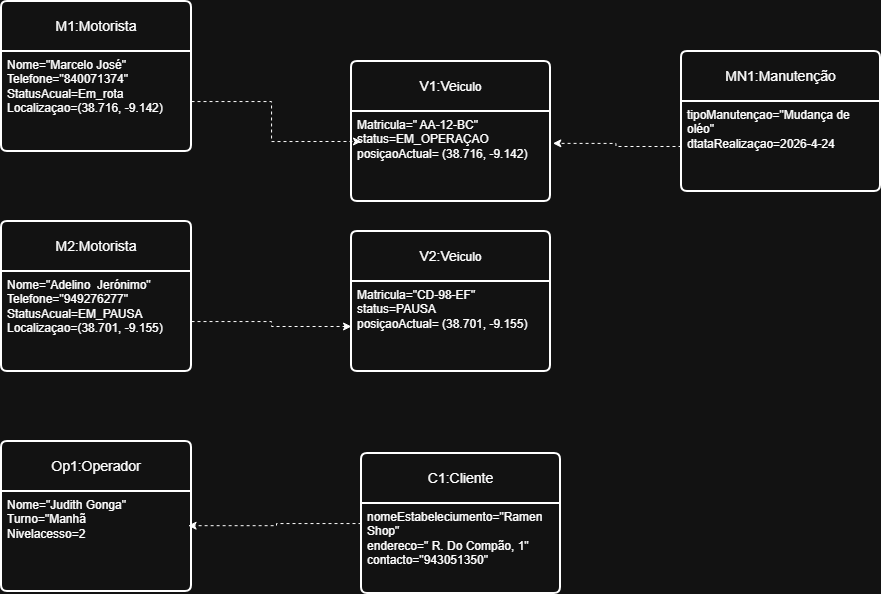

The diagram above was exported from draw.io. Its source (the exported page's mxGraphModel, read from the mxfile embedded in the PNG):
<mxGraphModel dx="1831" dy="759" grid="1" gridSize="10" guides="1" tooltips="1" connect="1" arrows="1" fold="1" page="1" pageScale="1" pageWidth="827" pageHeight="1169" math="0" shadow="0">
  <root>
    <mxCell id="0" />
    <mxCell id="1" parent="0" />
    <mxCell id="9XIV5lByjSivsOSNeIG7-16" parent="1" style="swimlane;childLayout=stackLayout;horizontal=1;startSize=50;horizontalStack=0;rounded=1;fontSize=14;fontStyle=0;strokeWidth=2;resizeParent=0;resizeLast=1;shadow=0;dashed=0;align=center;arcSize=4;whiteSpace=wrap;html=1;" value="M1:Motorista" vertex="1">
      <mxGeometry height="150" width="190" x="-750" y="20" as="geometry" />
    </mxCell>
    <mxCell id="9XIV5lByjSivsOSNeIG7-17" parent="9XIV5lByjSivsOSNeIG7-16" style="align=left;strokeColor=none;fillColor=none;spacingLeft=4;spacingRight=4;fontSize=12;verticalAlign=top;resizable=0;rotatable=0;part=1;html=1;whiteSpace=wrap;" value="Nome=&quot;Marcelo José&quot;&lt;div&gt;Telefone=&quot;840071374&quot;&lt;/div&gt;&lt;div&gt;StatusAcual=Em_rota&lt;/div&gt;&lt;div&gt;Localizaçao=(38.716, -9.142)&lt;/div&gt;" vertex="1">
      <mxGeometry height="100" width="190" y="50" as="geometry" />
    </mxCell>
    <mxCell id="9XIV5lByjSivsOSNeIG7-19" parent="1" style="swimlane;childLayout=stackLayout;horizontal=1;startSize=50;horizontalStack=0;rounded=1;fontSize=14;fontStyle=0;strokeWidth=2;resizeParent=0;resizeLast=1;shadow=0;dashed=0;align=center;arcSize=4;whiteSpace=wrap;html=1;" value="V1:Ve&lt;span style=&quot;font-size: 12px; text-align: left;&quot;&gt;iculo&lt;/span&gt;" vertex="1">
      <mxGeometry height="140" width="199" x="-400" y="80" as="geometry" />
    </mxCell>
    <mxCell id="9XIV5lByjSivsOSNeIG7-20" parent="9XIV5lByjSivsOSNeIG7-19" style="align=left;strokeColor=none;fillColor=none;spacingLeft=4;spacingRight=4;fontSize=12;verticalAlign=top;resizable=0;rotatable=0;part=1;html=1;whiteSpace=wrap;" value="Matricula=&quot; AA-12-BC&quot;&lt;div&gt;status=EM_OPERAÇAO&lt;/div&gt;&lt;div&gt;posiçaoActual= (&lt;span style=&quot;background-color: transparent; color: light-dark(rgb(0, 0, 0), rgb(255, 255, 255));&quot;&gt;38.716, -9.142)&lt;/span&gt;&lt;/div&gt;&lt;div&gt;&lt;br&gt;&lt;/div&gt;" vertex="1">
      <mxGeometry height="90" width="199" y="50" as="geometry" />
    </mxCell>
    <mxCell id="9XIV5lByjSivsOSNeIG7-21" parent="1" style="swimlane;childLayout=stackLayout;horizontal=1;startSize=50;horizontalStack=0;rounded=1;fontSize=14;fontStyle=0;strokeWidth=2;resizeParent=0;resizeLast=1;shadow=0;dashed=0;align=center;arcSize=4;whiteSpace=wrap;html=1;" value="M2:Motorista" vertex="1">
      <mxGeometry height="150" width="190" x="-750" y="240" as="geometry" />
    </mxCell>
    <mxCell id="9XIV5lByjSivsOSNeIG7-22" parent="9XIV5lByjSivsOSNeIG7-21" style="align=left;strokeColor=none;fillColor=none;spacingLeft=4;spacingRight=4;fontSize=12;verticalAlign=top;resizable=0;rotatable=0;part=1;html=1;whiteSpace=wrap;" value="Nome=&quot;Adelino&amp;nbsp; Jerónimo&quot;&lt;div&gt;Telefone=&quot;949276277&quot;&lt;/div&gt;&lt;div&gt;StatusAcual=EM_PAUSA&lt;/div&gt;&lt;div&gt;Localizaçao=(38.701, -9.155)&lt;/div&gt;" vertex="1">
      <mxGeometry height="100" width="190" y="50" as="geometry" />
    </mxCell>
    <mxCell id="9XIV5lByjSivsOSNeIG7-23" parent="1" style="swimlane;childLayout=stackLayout;horizontal=1;startSize=50;horizontalStack=0;rounded=1;fontSize=14;fontStyle=0;strokeWidth=2;resizeParent=0;resizeLast=1;shadow=0;dashed=0;align=center;arcSize=4;whiteSpace=wrap;html=1;" value="V2:Ve&lt;span style=&quot;font-size: 12px; text-align: left;&quot;&gt;iculo&lt;/span&gt;" vertex="1">
      <mxGeometry height="140" width="199" x="-400" y="250" as="geometry" />
    </mxCell>
    <mxCell id="9XIV5lByjSivsOSNeIG7-24" parent="9XIV5lByjSivsOSNeIG7-23" style="align=left;strokeColor=none;fillColor=none;spacingLeft=4;spacingRight=4;fontSize=12;verticalAlign=top;resizable=0;rotatable=0;part=1;html=1;whiteSpace=wrap;" value="Matricula=&quot;CD-98-EF&quot;&lt;div&gt;status=PAUSA&lt;/div&gt;&lt;div&gt;posiçaoActual= (&lt;span style=&quot;background-color: transparent; color: light-dark(rgb(0, 0, 0), rgb(255, 255, 255));&quot;&gt;38.701, -9.155)&lt;/span&gt;&lt;/div&gt;&lt;div&gt;&lt;br&gt;&lt;/div&gt;" vertex="1">
      <mxGeometry height="90" width="199" y="50" as="geometry" />
    </mxCell>
    <mxCell id="9XIV5lByjSivsOSNeIG7-36" edge="1" parent="1" source="9XIV5lByjSivsOSNeIG7-22" style="edgeStyle=orthogonalEdgeStyle;rounded=0;orthogonalLoop=1;jettySize=auto;html=1;entryX=0;entryY=0.5;entryDx=0;entryDy=0;dashed=1;" target="9XIV5lByjSivsOSNeIG7-24">
      <mxGeometry relative="1" as="geometry" />
    </mxCell>
    <mxCell id="9XIV5lByjSivsOSNeIG7-37" parent="1" style="swimlane;childLayout=stackLayout;horizontal=1;startSize=50;horizontalStack=0;rounded=1;fontSize=14;fontStyle=0;strokeWidth=2;resizeParent=0;resizeLast=1;shadow=0;dashed=0;align=center;arcSize=4;whiteSpace=wrap;html=1;" value="Op1:Operador" vertex="1">
      <mxGeometry height="150" width="190" x="-750" y="460" as="geometry" />
    </mxCell>
    <mxCell id="9XIV5lByjSivsOSNeIG7-38" parent="9XIV5lByjSivsOSNeIG7-37" style="align=left;strokeColor=none;fillColor=none;spacingLeft=4;spacingRight=4;fontSize=12;verticalAlign=top;resizable=0;rotatable=0;part=1;html=1;whiteSpace=wrap;" value="Nome=&quot;Judith Gonga&quot;&lt;div&gt;Turno=&quot;Manhã&lt;/div&gt;&lt;div&gt;Nivelacesso=2&lt;/div&gt;&lt;div&gt;&lt;br&gt;&lt;/div&gt;" vertex="1">
      <mxGeometry height="100" width="190" y="50" as="geometry" />
    </mxCell>
    <mxCell id="9XIV5lByjSivsOSNeIG7-39" parent="1" style="swimlane;childLayout=stackLayout;horizontal=1;startSize=50;horizontalStack=0;rounded=1;fontSize=14;fontStyle=0;strokeWidth=2;resizeParent=0;resizeLast=1;shadow=0;dashed=0;align=center;arcSize=4;whiteSpace=wrap;html=1;" value="MN1:Manutenção" vertex="1">
      <mxGeometry height="140" width="199" x="-70" y="70" as="geometry" />
    </mxCell>
    <mxCell id="9XIV5lByjSivsOSNeIG7-40" parent="9XIV5lByjSivsOSNeIG7-39" style="align=left;strokeColor=none;fillColor=none;spacingLeft=4;spacingRight=4;fontSize=12;verticalAlign=top;resizable=0;rotatable=0;part=1;html=1;whiteSpace=wrap;" value="tipoManutençao=&quot;Mudança de oléo&quot;&lt;div&gt;dtataRealizaçao=2026-4-24&lt;/div&gt;&lt;div&gt;&lt;br&gt;&lt;/div&gt;&lt;div&gt;&lt;br&gt;&lt;/div&gt;" vertex="1">
      <mxGeometry height="90" width="199" y="50" as="geometry" />
    </mxCell>
    <mxCell id="9XIV5lByjSivsOSNeIG7-46" parent="1" style="swimlane;childLayout=stackLayout;horizontal=1;startSize=50;horizontalStack=0;rounded=1;fontSize=14;fontStyle=0;strokeWidth=2;resizeParent=0;resizeLast=1;shadow=0;dashed=0;align=center;arcSize=4;whiteSpace=wrap;html=1;" value="C1:Cliente" vertex="1">
      <mxGeometry height="140" width="199" x="-390" y="472" as="geometry" />
    </mxCell>
    <mxCell id="9XIV5lByjSivsOSNeIG7-47" parent="9XIV5lByjSivsOSNeIG7-46" style="align=left;strokeColor=none;fillColor=none;spacingLeft=4;spacingRight=4;fontSize=12;verticalAlign=top;resizable=0;rotatable=0;part=1;html=1;whiteSpace=wrap;" value="&lt;div&gt;nomeEstabeleciumento=&lt;span style=&quot;background-color: transparent; color: light-dark(rgb(0, 0, 0), rgb(255, 255, 255));&quot;&gt;&quot;&lt;/span&gt;&lt;span style=&quot;background-color: transparent; color: light-dark(rgb(0, 0, 0), rgb(255, 255, 255));&quot;&gt;Ramen Shop&quot;&lt;/span&gt;&lt;/div&gt;&lt;div&gt;&lt;span style=&quot;background-color: transparent; color: light-dark(rgb(0, 0, 0), rgb(255, 255, 255));&quot;&gt;endereco=&quot; R. Do Compão, 1&quot;&lt;/span&gt;&lt;/div&gt;&lt;div&gt;contacto=&quot;943051350&quot;&lt;/div&gt;" vertex="1">
      <mxGeometry height="90" width="199" y="50" as="geometry" />
    </mxCell>
    <mxCell id="9XIV5lByjSivsOSNeIG7-52" edge="1" parent="1" source="9XIV5lByjSivsOSNeIG7-17" style="edgeStyle=orthogonalEdgeStyle;rounded=0;orthogonalLoop=1;jettySize=auto;html=1;entryX=0.05;entryY=0.333;entryDx=0;entryDy=0;entryPerimeter=0;dashed=1;" target="9XIV5lByjSivsOSNeIG7-20">
      <mxGeometry relative="1" as="geometry">
        <mxPoint x="-410.0000000000002" y="160" as="targetPoint" />
      </mxGeometry>
    </mxCell>
    <mxCell id="9XIV5lByjSivsOSNeIG7-53" edge="1" parent="1" source="9XIV5lByjSivsOSNeIG7-40" style="edgeStyle=orthogonalEdgeStyle;rounded=0;orthogonalLoop=1;jettySize=auto;html=1;entryX=1.012;entryY=0.354;entryDx=0;entryDy=0;entryPerimeter=0;dashed=1;" target="9XIV5lByjSivsOSNeIG7-20">
      <mxGeometry relative="1" as="geometry" />
    </mxCell>
    <mxCell id="9XIV5lByjSivsOSNeIG7-54" edge="1" parent="1" source="9XIV5lByjSivsOSNeIG7-46" style="edgeStyle=orthogonalEdgeStyle;rounded=0;orthogonalLoop=1;jettySize=auto;html=1;entryX=0.982;entryY=0.342;entryDx=0;entryDy=0;entryPerimeter=0;dashed=1;" target="9XIV5lByjSivsOSNeIG7-38">
      <mxGeometry relative="1" as="geometry" />
    </mxCell>
  </root>
</mxGraphModel>